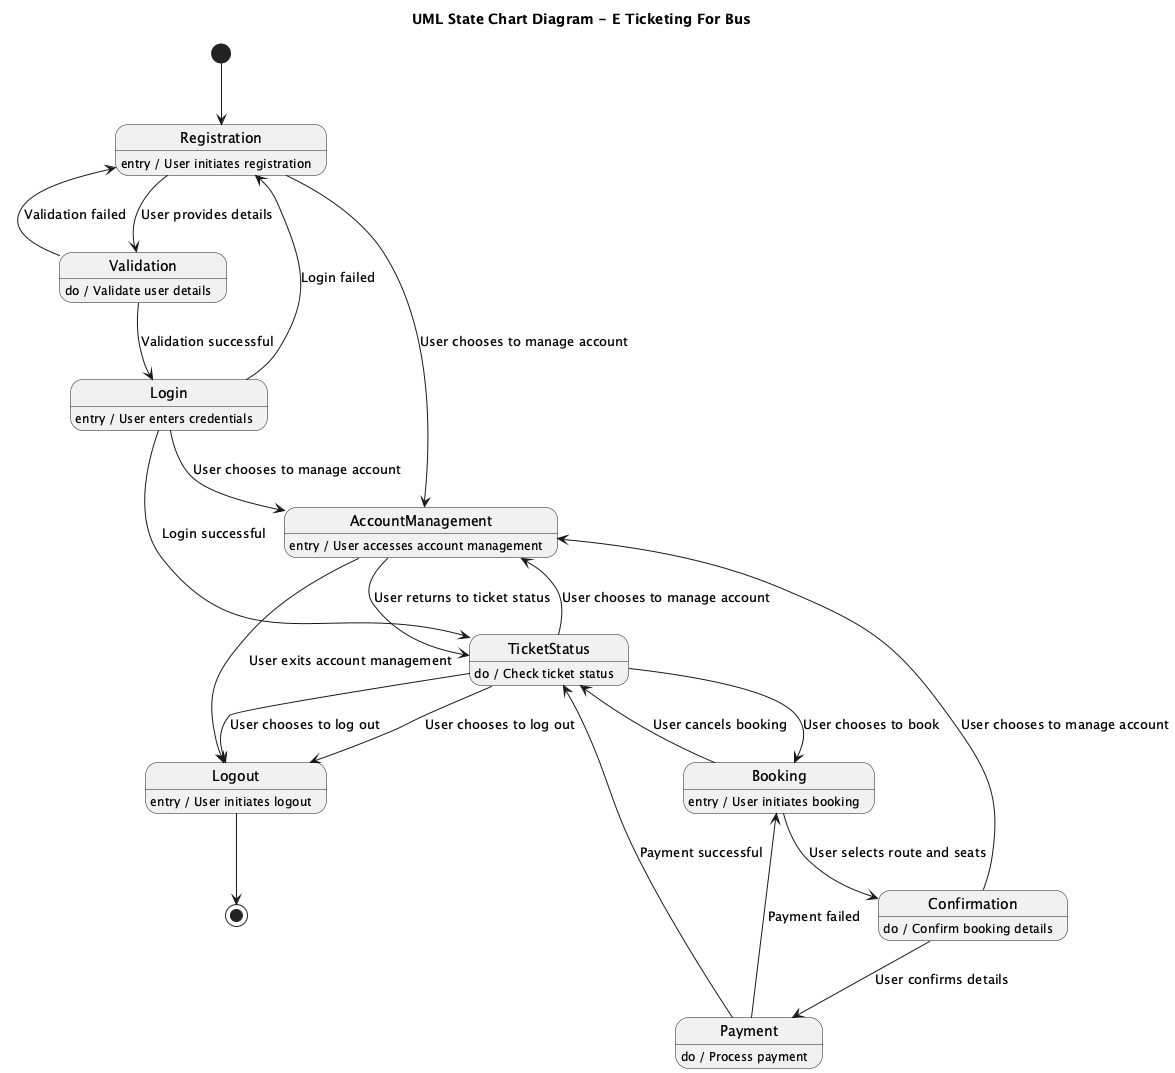

The diagram above was rendered by PlantUML. Its source (embedded in the PNG):
@startuml
title UML State Chart Diagram - E Ticketing For Bus

[*] --> Registration

state Registration
Registration : entry / User initiates registration
Registration --> Validation : User provides details

state Validation
Validation : do / Validate user details
Validation --> Login : Validation successful
Validation --> Registration : Validation failed

state Login
Login : entry / User enters credentials
Login --> TicketStatus : Login successful
Login --> Registration : Login failed

state TicketStatus
TicketStatus : do / Check ticket status
TicketStatus --> Booking : User chooses to book
TicketStatus --> Logout : User chooses to log out

state Booking
Booking : entry / User initiates booking
Booking --> Confirmation : User selects route and seats
Booking --> TicketStatus : User cancels booking

state Confirmation
Confirmation : do / Confirm booking details
Confirmation --> Payment : User confirms details

state Payment
Payment : do / Process payment
Payment --> TicketStatus : Payment successful
Payment --> Booking : Payment failed

state AccountManagement
AccountManagement : entry / User accesses account management
AccountManagement --> TicketStatus : User returns to ticket status
AccountManagement --> Logout : User exits account management

state Logout
Logout : entry / User initiates logout
Logout --> [*]

Registration --> AccountManagement : User chooses to manage account
Login --> AccountManagement : User chooses to manage account
TicketStatus --> AccountManagement : User chooses to manage account
TicketStatus --> Logout : User chooses to log out
Confirmation --> AccountManagement : User chooses to manage account

@enduml